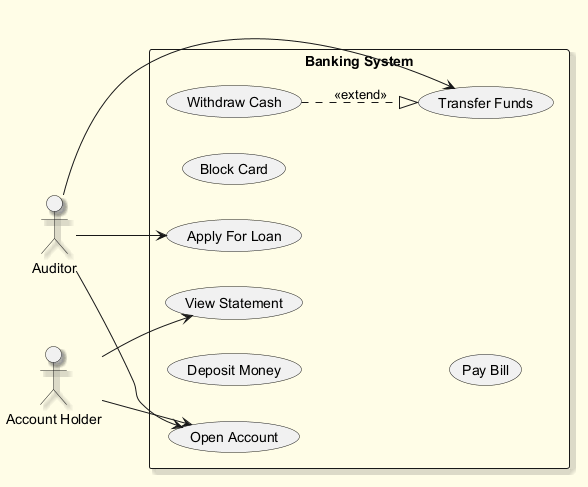

The diagram above was rendered by PlantUML. Its source (embedded in the PNG):
@startuml
skinparam backgroundColor #FFFDE7
skinparam classBackgroundColor #FFF9C4
skinparam classBorderColor #F57F17
skinparam shadowing true
left to right direction
actor "Account Holder" as AH
actor "Auditor" as A
rectangle "Banking System" {
  usecase "Transfer Funds" as UC_TransferFunds
  usecase "Open Account" as UC_OpenAccount
  usecase "Apply For Loan" as UC_ApplyForLoan
  usecase "Withdraw Cash" as UC_WithdrawCash
  usecase "View Statement" as UC_ViewStatement
  usecase "Deposit Money" as UC_DepositMoney
  usecase "Block Card" as UC_BlockCard
  usecase "Pay Bill" as UC_PayBill
}
AH --> UC_OpenAccount
AH --> UC_ViewStatement
A --> UC_OpenAccount
A --> UC_TransferFunds
A --> UC_ApplyForLoan
UC_WithdrawCash ..|> UC_TransferFunds : <<extend>>
@enduml